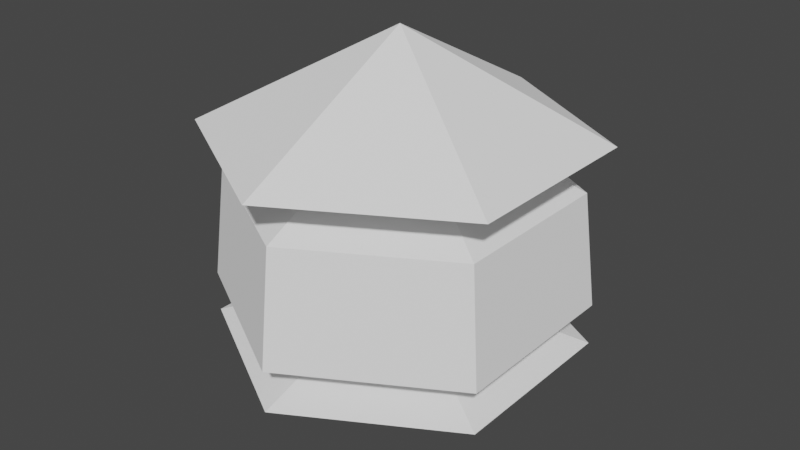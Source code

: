 # Source: GemBall.blend  (saved by Blender 3.0.42; exported with 4.5.12 LTS)
import bpy
from mathutils import Matrix  # noqa: F401  (used for matrix-valued properties, if any)

bpy.ops.wm.read_factory_settings(use_empty=True)
scene = bpy.context.scene
scene.name = 'Scene'

# ---- collections
col_collection = bpy.data.collections.new('Collection'); scene.collection.children.link(col_collection)

# ---- world
world_world = bpy.data.worlds.new('World'); scene.world = world_world
world_world.use_nodes = True; world_world.node_tree.nodes.clear()
_N = world_world.node_tree.nodes; _L = world_world.node_tree.links
n0 = _N.new('ShaderNodeOutputWorld'); n0.name = 'World Output'; n0.location = (450, 300)
n1 = _N.new('ShaderNodeBackground'); n1.name = 'Background'; n1.location = (10, 300)
n1.inputs[0].default_value = (0.05088, 0.05088, 0.05088, 1.0)
n1.inputs[1].default_value = 3.7
n2 = _N.new('ShaderNodeBackground'); n2.name = 'Background.001'; n2.location = (9, 161)
n2.inputs[0].default_value = (0.05088, 0.05088, 0.05088, 1.0)
n3 = _N.new('ShaderNodeMixShader'); n3.name = 'Mix Shader'; n3.location = (230, 283)
n4 = _N.new('ShaderNodeLightPath'); n4.name = 'Light Path'; n4.location = (0, 31)
_L.new(n1.outputs[0], n3.inputs[1])
_L.new(n3.outputs[0], n0.inputs[0])
_L.new(n4.outputs[0], n3.inputs[0])
_L.new(n2.outputs[0], n3.inputs[2])
n0.is_active_output = True
world_world.color = (0.05088, 0.05088, 0.05088)
world_world.use_sun_shadow = False
world_world.sun_shadow_jitter_overblur = 0.0

# ---- meshes
me_circle = bpy.data.meshes.new('Circle')
me_circle.from_pydata([(0.02743, 0.4435, 0.1608), (-0.3567, 0.2218, 0.1608), (-0.3567, -0.2218, 0.1608), (0.02743, -0.4435, 0.1608), (0.4115, -0.2218, 0.1608), (0.4115, 0.2218, 0.1608), (0.02743, 0.4786, -0.1414), (-0.387, 0.2393, -0.1414), (-0.387, -0.2393, -0.1414), (0.02743, -0.4786, -0.1414), (0.4419, -0.2393, -0.1414), (0.4419, 0.2393, -0.1414), (0.02743, -2.98e-08, 0.5462), (0.02743, -2.98e-08, -0.4698), (0.463, 0.2515, 0.2815), (0.463, -0.2515, 0.2815), (0.02743, -0.503, 0.2815), (-0.4082, -0.2515, 0.2815), (-0.4082, 0.2515, 0.2815), (0.02743, 0.503, 0.2815), (0.02743, 0.4783, -0.2513), (-0.3867, 0.2391, -0.2513), (0.4416, 0.2391, -0.2513), (0.02743, -0.4783, -0.2513), (0.4416, -0.2391, -0.2513), (-0.3867, -0.2391, -0.2513), (0.3065, -0.1611, 0.2211), (-0.2517, -0.1611, 0.2211), (0.02743, 0.3223, 0.2211), (0.3065, 0.1611, 0.2211), (0.02743, -0.3223, 0.2211), (-0.2517, 0.1611, 0.2211), (-0.238, 0.1533, -0.1963), (0.2929, -0.1533, -0.1963), (-0.238, -0.1533, -0.1963), (0.02743, 0.3065, -0.1963), (0.2929, 0.1533, -0.1963), (0.02743, -0.3065, -0.1963)], [], [(5, 4, 10, 11), (3, 2, 8, 9), (1, 0, 6, 7), (0, 5, 11, 6), (4, 3, 9, 10), (2, 1, 7, 8), (15, 14, 12), (17, 16, 12), (19, 18, 12), (14, 19, 12), (16, 15, 12), (18, 17, 12), (21, 20, 13), (20, 22, 13), (24, 23, 13), (25, 21, 13), (22, 24, 13), (23, 25, 13), (31, 27, 17, 18), (30, 26, 15, 16), (29, 28, 19, 14), (28, 31, 18, 19), (27, 30, 16, 17), (26, 29, 14, 15), (37, 34, 25, 23), (36, 33, 24, 22), (34, 32, 21, 25), (33, 37, 23, 24), (35, 36, 22, 20), (32, 35, 20, 21), (4, 5, 29, 26), (2, 3, 30, 27), (0, 1, 31, 28), (5, 0, 28, 29), (3, 4, 26, 30), (1, 2, 27, 31), (7, 6, 35, 32), (6, 11, 36, 35), (10, 9, 37, 33), (8, 7, 32, 34), (11, 10, 33, 36), (9, 8, 34, 37)])
_uv = me_circle.uv_layers.new(name='UVMap')
_uv.uv.foreach_set('vector', [0.0, 0.0, 0.0, 0.0, 0.0, 0.0, 0.0, 0.0, 0.0, 0.0, 0.0, 0.0, 0.0, 0.0, 0.0, 0.0, 0.0, 0.0, 0.0, 0.0, 0.0, 0.0, 0.0, 0.0, 0.0, 0.0, 0.0, 0.0, 0.0, 0.0, 0.0, 0.0, 0.0, 0.0, 0.0, 0.0, 0.0, 0.0, 0.0, 0.0, 0.0, 0.0, 0.0, 0.0, 0.0, 0.0, 0.0, 0.0, 0.0, 0.0, 0.0, 0.0, 0.0, 0.0, 0.0, 0.0, 0.0, 0.0, 0.0, 0.0, 0.0, 0.0, 0.0, 0.0, 0.0, 0.0, 0.0, 0.0, 0.0, 0.0, 0.0, 0.0, 0.0, 0.0, 0.0, 0.0, 0.0, 0.0, 0.0, 0.0, 0.0, 0.0, 0.0, 0.0, 0.0, 0.0, 0.0, 0.0, 0.0, 0.0, 0.0, 0.0, 0.0, 0.0, 0.0, 0.0, 0.0, 0.0, 0.0, 0.0, 0.0, 0.0, 0.0, 0.0, 0.0, 0.0, 0.0, 0.0, 0.0, 0.0, 0.0, 0.0, 0.0, 0.0, 0.0, 0.0, 0.0, 0.0, 0.0, 0.0, 0.0, 0.0, 0.0, 0.0, 0.0, 0.0, 0.0, 0.0, 0.0, 0.0, 0.0, 0.0, 0.0, 0.0, 0.0, 0.0, 0.0, 0.0, 0.0, 0.0, 0.0, 0.0, 0.0, 0.0, 0.0, 0.0, 0.0, 0.0, 0.0, 0.0, 0.0, 0.0, 0.0, 0.0, 0.0, 0.0, 0.0, 0.0, 0.0, 0.0, 0.0, 0.0, 0.0, 0.0, 0.0, 0.0, 0.0, 0.0, 0.0, 0.0, 0.0, 0.0, 0.0, 0.0, 0.0, 0.0, 0.0, 0.0, 0.0, 0.0, 0.0, 0.0, 0.0, 0.0, 0.0, 0.0, 0.0, 0.0, 0.0, 0.0, 0.0, 0.0, 0.0, 0.0, 0.0, 0.0, 0.0, 0.0, 0.0, 0.0, 0.0, 0.0, 0.0, 0.0, 0.0, 0.0, 0.0, 0.0, 0.0, 0.0, 0.0, 0.0, 0.0, 0.0, 0.0, 0.0, 0.0, 0.0, 0.0, 0.0, 0.0, 0.0, 0.0, 0.0, 0.0, 0.0, 0.0, 0.0, 0.0, 0.0, 0.0, 0.0, 0.0, 0.0, 0.0, 0.0, 0.0, 0.0, 0.0, 0.0, 0.0, 0.0, 0.0, 0.0, 0.0, 0.0, 0.0, 0.0, 0.0, 0.0, 0.0, 0.0, 0.0, 0.0, 0.0, 0.0, 0.0, 0.0, 0.0, 0.0, 0.0, 0.0, 0.0, 0.0, 0.0, 0.0, 0.0, 0.0, 0.0, 0.0, 0.0, 0.0, 0.0, 0.0, 0.0, 0.0, 0.0, 0.0, 0.0, 0.0, 0.0, 0.0, 0.0, 0.0, 0.0, 0.0, 0.0, 0.0, 0.0, 0.0, 0.0, 0.0, 0.0, 0.0, 0.0, 0.0, 0.0, 0.0, 0.0, 0.0, 0.0, 0.0, 0.0, 0.0, 0.0, 0.0, 0.0, 0.0, 0.0, 0.0, 0.0, 0.0])
me_circle.use_remesh_fix_poles = True
me_circle.use_remesh_preserve_attributes = False
me_circle.update()

# ---- objects
ob_empty_noimp = bpy.data.objects.new('Empty-noimp', None)
ob_ball = bpy.data.objects.new('Ball', me_circle)

# ---- transforms, parenting, visibility, modifiers, constraints
ob_empty_noimp.location = (-0.007904, 2.811e-09, -0.02092)
ob_empty_noimp.rotation_euler = (1.571, -0.07457, -1.004e-08)
ob_empty_noimp.scale = (0.1431, 0.1431, 0.1431)
ob_empty_noimp.empty_display_type = 'IMAGE'
ob_empty_noimp.empty_display_size = 5.0
ob_empty_noimp.use_empty_image_alpha = True
ob_empty_noimp.color = (1.0, 1.0, 1.0, 0.1789)
ob_ball.location = (0.0, 0.0, 0.0)

# ---- collection membership
col_collection.objects.link(ob_empty_noimp)
col_collection.objects.link(ob_ball)

# ---- scene / render settings (as saved in the file)
scene.frame_start = 1; scene.frame_end = 250; scene.frame_set(1)
scene.render.engine = 'BLENDER_EEVEE_NEXT'
scene.cycles.sampling_pattern = 'TABULATED_SOBOL'
scene.cycles.use_light_tree = False
scene.view_settings.view_transform = 'Filmic'
bpy.context.view_layer.update()

# ---- added for rendering (the .blend has no active camera and no usable light): camera, sun
cam_auto = bpy.data.cameras.new('AutoCamera')
cam_auto.lens = 50.0
cam_auto.sensor_width = 36.0
cam_auto.clip_end = 1000.0
ob_auto_camera = bpy.data.objects.new('AutoCamera', cam_auto)
scene.collection.objects.link(ob_auto_camera)
ob_auto_camera.location = (1.57649, -1.85887, 1.27749)
ob_auto_camera.rotation_euler = (1.09748, -7.21219e-08, 0.694738)
scene.camera = ob_auto_camera
light_auto_sun = bpy.data.lights.new('AutoSun', 'SUN')
light_auto_sun.energy = 3.0
light_auto_sun.angle = 0.0523599
ob_auto_sun = bpy.data.objects.new('AutoSun', light_auto_sun)
scene.collection.objects.link(ob_auto_sun)
ob_auto_sun.rotation_euler = (0.872665, 0.174533, 0.523599)
bpy.context.view_layer.update()
